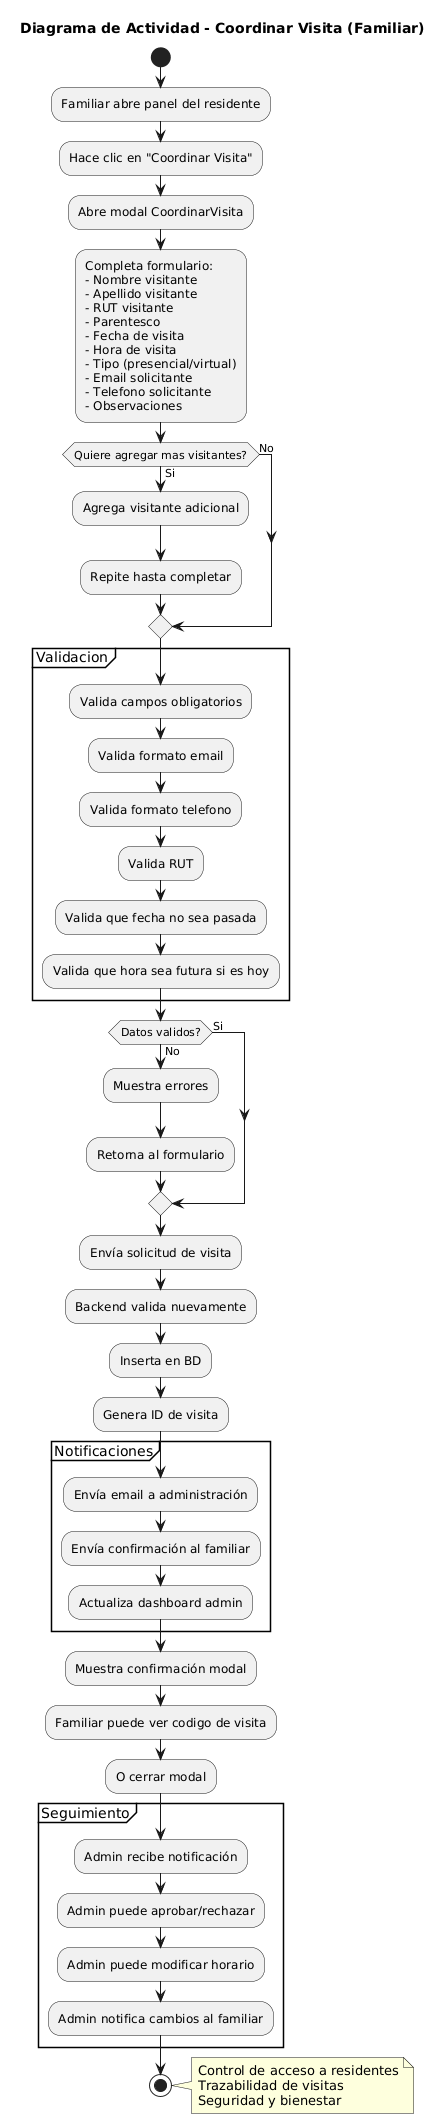

The diagram above was rendered by PlantUML. Its source (embedded in the PNG):
@startuml
title Diagrama de Actividad - Coordinar Visita (Familiar)

start
:Familiar abre panel del residente;
:Hace clic en "Coordinar Visita";
:Abre modal CoordinarVisita;
:Completa formulario:
- Nombre visitante
- Apellido visitante
- RUT visitante
- Parentesco
- Fecha de visita
- Hora de visita
- Tipo (presencial/virtual)
- Email solicitante
- Telefono solicitante
- Observaciones;

if (Quiere agregar mas visitantes?) then (Si)
    :Agrega visitante adicional;
    :Repite hasta completar;
else (No)
endif

partition "Validacion" {
    :Valida campos obligatorios;
    :Valida formato email;
    :Valida formato telefono;
    :Valida RUT;
    :Valida que fecha no sea pasada;
    :Valida que hora sea futura si es hoy;
}

if (Datos validos?) then (No)
    :Muestra errores;
    :Retorna al formulario;
else (Si)
endif

:Envía solicitud de visita;
:Backend valida nuevamente;
:Inserta en BD;
:Genera ID de visita;

partition "Notificaciones" {
    :Envía email a administración;
    :Envía confirmación al familiar;
    :Actualiza dashboard admin;
}

:Muestra confirmación modal;
:Familiar puede ver codigo de visita;
:O cerrar modal;

partition "Seguimiento" {
    :Admin recibe notificación;
    :Admin puede aprobar/rechazar;
    :Admin puede modificar horario;
    :Admin notifica cambios al familiar;
}

stop

note right
    Control de acceso a residentes
    Trazabilidad de visitas
    Seguridad y bienestar
end note
@enduml